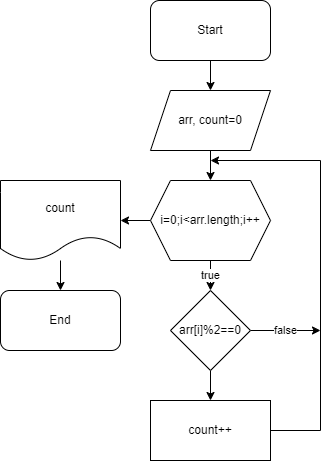

The diagram above was exported from draw.io. Its source (the exported page's mxGraphModel, read from the mxfile embedded in the PNG):
<mxGraphModel dx="871" dy="490" grid="1" gridSize="10" guides="1" tooltips="1" connect="1" arrows="1" fold="1" page="1" pageScale="1" pageWidth="850" pageHeight="1100" math="0" shadow="0">
  <root>
    <mxCell id="0" />
    <mxCell id="1" parent="0" />
    <mxCell id="A4JzOgCtkceDp93slDg7-6" value="" style="edgeStyle=orthogonalEdgeStyle;rounded=0;orthogonalLoop=1;jettySize=auto;html=1;" parent="1" source="A4JzOgCtkceDp93slDg7-1" target="A4JzOgCtkceDp93slDg7-2" edge="1">
      <mxGeometry relative="1" as="geometry" />
    </mxCell>
    <mxCell id="A4JzOgCtkceDp93slDg7-1" value="Start" style="rounded=1;whiteSpace=wrap;html=1;" parent="1" vertex="1">
      <mxGeometry x="240" y="80" width="120" height="60" as="geometry" />
    </mxCell>
    <mxCell id="A4JzOgCtkceDp93slDg7-7" value="" style="edgeStyle=orthogonalEdgeStyle;rounded=0;orthogonalLoop=1;jettySize=auto;html=1;" parent="1" source="A4JzOgCtkceDp93slDg7-2" target="A4JzOgCtkceDp93slDg7-3" edge="1">
      <mxGeometry relative="1" as="geometry" />
    </mxCell>
    <mxCell id="A4JzOgCtkceDp93slDg7-2" value="arr, count=0" style="shape=parallelogram;perimeter=parallelogramPerimeter;whiteSpace=wrap;html=1;fixedSize=1;" parent="1" vertex="1">
      <mxGeometry x="240" y="170" width="120" height="60" as="geometry" />
    </mxCell>
    <mxCell id="A4JzOgCtkceDp93slDg7-8" value="true" style="edgeStyle=orthogonalEdgeStyle;rounded=0;orthogonalLoop=1;jettySize=auto;html=1;" parent="1" source="A4JzOgCtkceDp93slDg7-3" target="A4JzOgCtkceDp93slDg7-4" edge="1">
      <mxGeometry relative="1" as="geometry" />
    </mxCell>
    <mxCell id="A4JzOgCtkceDp93slDg7-13" value="" style="edgeStyle=orthogonalEdgeStyle;rounded=0;orthogonalLoop=1;jettySize=auto;html=1;" parent="1" source="A4JzOgCtkceDp93slDg7-3" target="A4JzOgCtkceDp93slDg7-12" edge="1">
      <mxGeometry relative="1" as="geometry" />
    </mxCell>
    <mxCell id="A4JzOgCtkceDp93slDg7-3" value="i=0;i&amp;lt;arr.length;i++" style="shape=hexagon;perimeter=hexagonPerimeter2;whiteSpace=wrap;html=1;fixedSize=1;" parent="1" vertex="1">
      <mxGeometry x="240" y="260" width="120" height="80" as="geometry" />
    </mxCell>
    <mxCell id="A4JzOgCtkceDp93slDg7-9" value="" style="edgeStyle=orthogonalEdgeStyle;rounded=0;orthogonalLoop=1;jettySize=auto;html=1;" parent="1" source="A4JzOgCtkceDp93slDg7-4" target="A4JzOgCtkceDp93slDg7-5" edge="1">
      <mxGeometry relative="1" as="geometry" />
    </mxCell>
    <mxCell id="A4JzOgCtkceDp93slDg7-11" value="false" style="edgeStyle=orthogonalEdgeStyle;rounded=0;orthogonalLoop=1;jettySize=auto;html=1;" parent="1" source="A4JzOgCtkceDp93slDg7-4" edge="1">
      <mxGeometry relative="1" as="geometry">
        <mxPoint x="410" y="410" as="targetPoint" />
      </mxGeometry>
    </mxCell>
    <mxCell id="A4JzOgCtkceDp93slDg7-4" value="arr[i]%2==0" style="rhombus;whiteSpace=wrap;html=1;" parent="1" vertex="1">
      <mxGeometry x="260" y="370" width="80" height="80" as="geometry" />
    </mxCell>
    <mxCell id="A4JzOgCtkceDp93slDg7-10" style="edgeStyle=orthogonalEdgeStyle;rounded=0;orthogonalLoop=1;jettySize=auto;html=1;" parent="1" source="A4JzOgCtkceDp93slDg7-5" edge="1">
      <mxGeometry relative="1" as="geometry">
        <mxPoint x="300" y="240" as="targetPoint" />
        <Array as="points">
          <mxPoint x="410" y="510" />
          <mxPoint x="410" y="240" />
        </Array>
      </mxGeometry>
    </mxCell>
    <mxCell id="A4JzOgCtkceDp93slDg7-5" value="count++" style="rounded=0;whiteSpace=wrap;html=1;" parent="1" vertex="1">
      <mxGeometry x="240" y="480" width="120" height="60" as="geometry" />
    </mxCell>
    <mxCell id="A4JzOgCtkceDp93slDg7-15" value="" style="edgeStyle=orthogonalEdgeStyle;rounded=0;orthogonalLoop=1;jettySize=auto;html=1;" parent="1" source="A4JzOgCtkceDp93slDg7-12" target="A4JzOgCtkceDp93slDg7-14" edge="1">
      <mxGeometry relative="1" as="geometry" />
    </mxCell>
    <mxCell id="A4JzOgCtkceDp93slDg7-12" value="count" style="shape=document;whiteSpace=wrap;html=1;boundedLbl=1;" parent="1" vertex="1">
      <mxGeometry x="90" y="260" width="120" height="80" as="geometry" />
    </mxCell>
    <mxCell id="A4JzOgCtkceDp93slDg7-14" value="End" style="rounded=1;whiteSpace=wrap;html=1;" parent="1" vertex="1">
      <mxGeometry x="90" y="370" width="120" height="60" as="geometry" />
    </mxCell>
  </root>
</mxGraphModel>